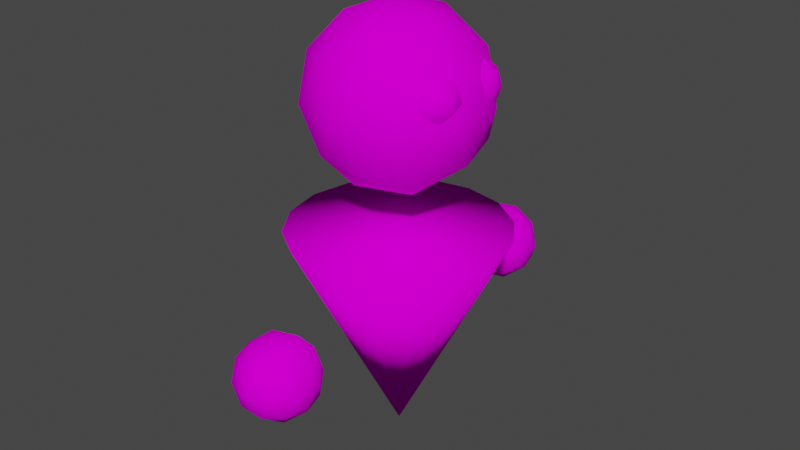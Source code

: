 # Source: Enemy-Forest.blend  (saved by Blender 2.81.16; exported with 4.5.12 LTS)
import bpy
from mathutils import Matrix  # noqa: F401  (used for matrix-valued properties, if any)

bpy.ops.wm.read_factory_settings(use_empty=True)
scene = bpy.context.scene
scene.name = 'Scene'

# ---- collections
col_collection = bpy.data.collections.new('Collection'); scene.collection.children.link(col_collection)

# ---- images (referenced by path relative to the original .blend; pixels are not part of the script)
import os
ASSET_DIR = os.environ.get("B2B_ASSET_DIR", "")  # directory of the original .blend (textures are referenced by path, not embedded)
HERE = os.path.dirname(os.path.abspath(__file__))  # packed textures are extracted next to this script under _unpacked/

def load_image(name, relpath, width, height, colorspace="sRGB"):
    """Load a texture the original file referenced (path relative to the .blend, or extracted next to this script)."""
    p = next((c for c in (os.path.join(HERE, relpath), os.path.join(ASSET_DIR, relpath)) if relpath and os.path.exists(c)), "")
    if p:
        img = bpy.data.images.load(p, check_existing=True)
        img.name = name
    else:  # same state as the original file: an image datablock whose file is absent (Cycles renders it pink)
        img = bpy.data.images.new(name, width, height)
        img.source = "FILE"
        img.filepath = "//" + (relpath or name)
    img.colorspace_settings.name = colorspace
    return img
img_texture_palette_v1_png = load_image('Texture Palette V1.png', 'Texture Palette V1.png', 1024, 1024, 'sRGB')

# ---- materials (node trees are filled in below, after node groups)
mat_material = bpy.data.materials.new('Material')
mat_material.alpha_threshold = 0.0
mat_material.use_transparent_shadow = False
mat_material.line_color = (0.0, 0.0, 0.0, 1.0)

# ---- material node trees
mat_material.use_nodes = True; mat_material.node_tree.nodes.clear()
_N = mat_material.node_tree.nodes; _L = mat_material.node_tree.links
n0 = _N.new('ShaderNodeOutputMaterial'); n0.name = 'Material Output'; n0.location = (300, 300)
n1 = _N.new('ShaderNodeBsdfPrincipled'); n1.name = 'Principled BSDF'; n1.location = (10, 300)
n1.distribution = 'GGX'
n1.subsurface_method = 'BURLEY'
n1.inputs[2].default_value = 1.0
n1.inputs[3].default_value = 1.45
n1.inputs[13].default_value = 0.0
n1.inputs[27].default_value = (0.0, 0.0, 0.0, 1.0)
n1.inputs[28].default_value = 1.0
n2 = _N.new('ShaderNodeTexImage'); n2.name = 'Image Texture'; n2.location = (-280, 255)
n2.image = img_texture_palette_v1_png
_L.new(n1.outputs[0], n0.inputs[0])
_L.new(n2.outputs[0], n1.inputs[0])
n0.is_active_output = True

# ---- world
world_world = bpy.data.worlds.new('World'); scene.world = world_world
world_world.use_nodes = True; world_world.node_tree.nodes.clear()
_N = world_world.node_tree.nodes; _L = world_world.node_tree.links
n0 = _N.new('ShaderNodeOutputWorld'); n0.name = 'World Output'; n0.location = (300, 300)
n1 = _N.new('ShaderNodeBackground'); n1.name = 'Background'; n1.location = (10, 300)
n1.inputs[0].default_value = (0.05088, 0.05088, 0.05088, 1.0)
_L.new(n1.outputs[0], n0.inputs[0])
n0.is_active_output = True
world_world.color = (0.05088, 0.05088, 0.05088)
world_world.use_sun_shadow = False
world_world.sun_shadow_jitter_overblur = 0.0

# ---- meshes
me_icosphere_003 = bpy.data.meshes.new('Icosphere.003')
me_icosphere_003.from_pydata([(0.0, 1.524, -0.1133), (0.267, 1.33, 0.09068), (-0.102, 1.211, 0.09068), (-0.33, 1.524, 0.09068), (-0.102, 1.838, 0.09068), (0.267, 1.718, 0.09068), (0.102, 1.211, 0.4207), (-0.267, 1.33, 0.4207), (-0.267, 1.718, 0.4207), (0.102, 1.838, 0.4207), (0.33, 1.524, 0.4207), (0.0, 1.524, 0.6246), (-0.05993, 1.34, -0.05816), (0.1569, 1.41, -0.05816), (0.09698, 1.226, 0.06171), (0.3138, 1.524, 0.06171), (0.1569, 1.638, -0.05816), (-0.194, 1.524, -0.05815), (-0.2539, 1.34, 0.06171), (-0.05993, 1.709, -0.05816), (-0.2539, 1.709, 0.06171), (0.09698, 1.823, 0.06171), (0.3509, 1.41, 0.2557), (0.3509, 1.638, 0.2557), (0.0, 1.155, 0.2557), (0.2168, 1.226, 0.2557), (-0.3509, 1.41, 0.2557), (-0.2168, 1.226, 0.2557), (-0.2168, 1.823, 0.2557), (-0.3509, 1.638, 0.2557), (0.2168, 1.823, 0.2557), (0.0, 1.893, 0.2557), (0.2539, 1.34, 0.4496), (-0.09698, 1.226, 0.4496), (-0.3138, 1.524, 0.4496), (-0.09698, 1.823, 0.4496), (0.2539, 1.709, 0.4496), (0.05993, 1.34, 0.5695), (0.194, 1.524, 0.5695), (-0.1569, 1.41, 0.5695), (-0.1569, 1.638, 0.5695), (0.05993, 1.709, 0.5695), (0.0, -2.384e-07, 1.0), (0.0, -1.0, 1.0), (0.3827, -0.9239, 1.0), (0.7071, -0.7071, 1.0), (0.9239, -0.3827, 1.0), (1.0, -2.384e-07, 1.0), (0.9239, 0.3827, 1.0), (0.7071, 0.7071, 1.0), (0.3827, 0.9239, 1.0), (1.51e-07, 1.0, 1.0), (-0.3827, 0.9239, 1.0), (-0.7071, 0.7071, 1.0), (-0.9239, 0.3827, 1.0), (-1.0, -2.384e-07, 1.0), (-0.9239, -0.3827, 1.0), (-0.7071, -0.7071, 1.0), (-0.3827, -0.9239, 1.0), (0.0, 4.768e-07, -1.0), (0.0, 1.192e-07, 1.374), (0.5945, -0.4319, 1.828), (-0.2271, -0.6988, 1.828), (-0.7348, 1.192e-07, 1.828), (-0.2271, 0.6988, 1.828), (0.5945, 0.4319, 1.828), (0.2271, -0.6988, 2.563), (-0.5945, -0.4319, 2.563), (-0.5945, 0.4319, 2.563), (0.2271, 0.6988, 2.563), (0.7348, 1.192e-07, 2.563), (0.0, 1.192e-07, 3.017), (-0.1335, -0.4108, 1.496), (0.3494, -0.2539, 1.496), (0.216, -0.6646, 1.763), (0.6988, 1.192e-07, 1.763), (0.3494, 0.2539, 1.496), (-0.4319, 1.192e-07, 1.496), (-0.5654, -0.4108, 1.763), (-0.1335, 0.4108, 1.496), (-0.5654, 0.4108, 1.763), (0.216, 0.6646, 1.763), (0.7813, -0.2539, 2.195), (0.7813, 0.2539, 2.195), (0.0, -0.8215, 2.195), (0.4829, -0.6646, 2.195), (-0.7813, -0.2539, 2.195), (-0.4829, -0.6646, 2.195), (-0.4829, 0.6646, 2.195), (-0.7813, 0.2539, 2.195), (0.4829, 0.6646, 2.195), (0.0, 0.8215, 2.195), (0.5654, -0.4108, 2.627), (-0.216, -0.6646, 2.627), (-0.6988, 1.192e-07, 2.627), (-0.216, 0.6646, 2.627), (0.5654, 0.4108, 2.627), (0.1335, -0.4108, 2.894), (0.4319, 1.192e-07, 2.894), (-0.3494, -0.2539, 2.894), (-0.3494, 0.2539, 2.894), (0.1335, 0.4108, 2.894), (0.0, -1.498, -0.1133), (0.267, -1.692, 0.09068), (-0.102, -1.812, 0.09068), (-0.33, -1.498, 0.09068), (-0.102, -1.184, 0.09068), (0.267, -1.304, 0.09068), (0.102, -1.812, 0.4207), (-0.267, -1.692, 0.4207), (-0.267, -1.304, 0.4207), (0.102, -1.184, 0.4207), (0.33, -1.498, 0.4207), (0.0, -1.498, 0.6246), (-0.05993, -1.683, -0.05816), (0.1569, -1.612, -0.05816), (0.09698, -1.797, 0.06171), (0.3138, -1.498, 0.06171), (0.1569, -1.384, -0.05816), (-0.194, -1.498, -0.05815), (-0.2539, -1.683, 0.06171), (-0.05993, -1.314, -0.05816), (-0.2539, -1.314, 0.06171), (0.09698, -1.2, 0.06171), (0.3509, -1.612, 0.2557), (0.3509, -1.384, 0.2557), (0.0, -1.867, 0.2557), (0.2168, -1.797, 0.2557), (-0.3509, -1.612, 0.2557), (-0.2168, -1.797, 0.2557), (-0.2168, -1.2, 0.2557), (-0.3509, -1.384, 0.2557), (0.2168, -1.2, 0.2557), (0.0, -1.129, 0.2557), (0.2539, -1.683, 0.4496), (-0.09698, -1.797, 0.4496), (-0.3138, -1.498, 0.4496), (-0.09698, -1.2, 0.4496), (0.2539, -1.314, 0.4496), (0.05993, -1.683, 0.5695), (0.194, -1.498, 0.5695), (-0.1569, -1.612, 0.5695), (-0.1569, -1.384, 0.5695), (0.05993, -1.314, 0.5695), (0.5231, -0.2468, 2.106), (0.7019, -0.3767, 2.243), (0.6097, 0.1039, 2.564), (0.6997, 0.3682, 2.483), (0.7381, 0.124, 2.483), (0.7019, -0.1168, 2.243), (0.5914, -0.4571, 2.464), (0.6634, 0.4398, 2.353), (0.7254, 0.04473, 2.353), (0.5914, -0.03652, 2.464), (0.7441, -0.2468, 2.464), (0.5231, -0.2468, 2.601), (0.5892, -0.02445, 2.353), (0.6282, -0.3232, 2.143), (0.588, -0.4468, 2.223), (0.7333, -0.2468, 2.223), (0.6282, -0.1704, 2.143), (0.7713, 0.3317, 2.353), (0.795, 0.1808, 2.353), (0.584, 0.4274, 2.223), (0.6429, 0.3115, 2.143), (0.588, -0.04682, 2.223), (0.7581, -0.3232, 2.353), (0.7581, -0.1704, 2.353), (0.5231, -0.494, 2.353), (0.6684, -0.4468, 2.353), (0.7586, 0.2524, 2.223), (0.6461, 0.03227, 2.223), (0.6666, 0.1606, 2.143), (0.5509, 0.2197, 2.601), (0.6684, -0.04681, 2.353), (0.7693, 0.254, 2.464), (0.6932, -0.3704, 2.483), (0.5857, 0.4381, 2.464), (0.651, 0.02262, 2.464), (0.7074, 0.3759, 2.243), (0.6932, -0.1232, 2.483), (0.5632, -0.3704, 2.564), (0.653, -0.2468, 2.564), (0.7477, 0.1191, 2.243), (0.5509, 0.2197, 2.106), (0.5632, -0.1232, 2.564), (0.6792, 0.2399, 2.564), (0.5714, 0.3481, 2.564)], [], [(0, 13, 12), (1, 13, 15), (0, 12, 17), (0, 17, 19), (0, 19, 16), (1, 15, 22), (2, 14, 24), (3, 18, 26), (4, 20, 28), (5, 21, 30), (1, 22, 25), (2, 24, 27), (3, 26, 29), (4, 28, 31), (5, 30, 23), (6, 32, 37), (7, 33, 39), (8, 34, 40), (9, 35, 41), (10, 36, 38), (38, 41, 11), (38, 36, 41), (36, 9, 41), (41, 40, 11), (41, 35, 40), (35, 8, 40), (40, 39, 11), (40, 34, 39), (34, 7, 39), (39, 37, 11), (39, 33, 37), (33, 6, 37), (37, 38, 11), (37, 32, 38), (32, 10, 38), (23, 36, 10), (23, 30, 36), (30, 9, 36), (31, 35, 9), (31, 28, 35), (28, 8, 35), (29, 34, 8), (29, 26, 34), (26, 7, 34), (27, 33, 7), (27, 24, 33), (24, 6, 33), (25, 32, 6), (25, 22, 32), (22, 10, 32), (30, 31, 9), (30, 21, 31), (21, 4, 31), (28, 29, 8), (28, 20, 29), (20, 3, 29), (26, 27, 7), (26, 18, 27), (18, 2, 27), (24, 25, 6), (24, 14, 25), (14, 1, 25), (22, 23, 10), (22, 15, 23), (15, 5, 23), (16, 21, 5), (16, 19, 21), (19, 4, 21), (19, 20, 4), (19, 17, 20), (17, 3, 20), (17, 18, 3), (17, 12, 18), (12, 2, 18), (15, 16, 5), (15, 13, 16), (13, 0, 16), (12, 14, 2), (12, 13, 14), (13, 1, 14), (42, 43, 44), (43, 59, 44), (42, 44, 45), (44, 59, 45), (42, 45, 46), (45, 59, 46), (42, 46, 47), (46, 59, 47), (42, 47, 48), (47, 59, 48), (42, 48, 49), (48, 59, 49), (42, 49, 50), (49, 59, 50), (42, 50, 51), (50, 59, 51), (42, 51, 52), (51, 59, 52), (42, 52, 53), (52, 59, 53), (42, 53, 54), (53, 59, 54), (42, 54, 55), (54, 59, 55), (42, 55, 56), (55, 59, 56), (42, 56, 57), (56, 59, 57), (42, 57, 58), (57, 59, 58), (42, 58, 43), (58, 59, 43), (60, 73, 72), (61, 73, 75), (60, 72, 77), (60, 77, 79), (60, 79, 76), (61, 75, 82), (62, 74, 84), (63, 78, 86), (64, 80, 88), (65, 81, 90), (61, 82, 85), (62, 84, 87), (63, 86, 89), (64, 88, 91), (65, 90, 83), (66, 92, 97), (67, 93, 99), (68, 94, 100), (69, 95, 101), (70, 96, 98), (98, 101, 71), (98, 96, 101), (96, 69, 101), (101, 100, 71), (101, 95, 100), (95, 68, 100), (100, 99, 71), (100, 94, 99), (94, 67, 99), (99, 97, 71), (99, 93, 97), (93, 66, 97), (97, 98, 71), (97, 92, 98), (92, 70, 98), (83, 96, 70), (83, 90, 96), (90, 69, 96), (91, 95, 69), (91, 88, 95), (88, 68, 95), (89, 94, 68), (89, 86, 94), (86, 67, 94), (87, 93, 67), (87, 84, 93), (84, 66, 93), (85, 92, 66), (85, 82, 92), (82, 70, 92), (90, 91, 69), (90, 81, 91), (81, 64, 91), (88, 89, 68), (88, 80, 89), (80, 63, 89), (86, 87, 67), (86, 78, 87), (78, 62, 87), (84, 85, 66), (84, 74, 85), (74, 61, 85), (82, 83, 70), (82, 75, 83), (75, 65, 83), (76, 81, 65), (76, 79, 81), (79, 64, 81), (79, 80, 64), (79, 77, 80), (77, 63, 80), (77, 78, 63), (77, 72, 78), (72, 62, 78), (75, 76, 65), (75, 73, 76), (73, 60, 76), (72, 74, 62), (72, 73, 74), (73, 61, 74), (102, 115, 114), (103, 115, 117), (102, 114, 119), (102, 119, 121), (102, 121, 118), (103, 117, 124), (104, 116, 126), (105, 120, 128), (106, 122, 130), (107, 123, 132), (103, 124, 127), (104, 126, 129), (105, 128, 131), (106, 130, 133), (107, 132, 125), (108, 134, 139), (109, 135, 141), (110, 136, 142), (111, 137, 143), (112, 138, 140), (140, 143, 113), (140, 138, 143), (138, 111, 143), (143, 142, 113), (143, 137, 142), (137, 110, 142), (142, 141, 113), (142, 136, 141), (136, 109, 141), (141, 139, 113), (141, 135, 139), (135, 108, 139), (139, 140, 113), (139, 134, 140), (134, 112, 140), (125, 138, 112), (125, 132, 138), (132, 111, 138), (133, 137, 111), (133, 130, 137), (130, 110, 137), (131, 136, 110), (131, 128, 136), (128, 109, 136), (129, 135, 109), (129, 126, 135), (126, 108, 135), (127, 134, 108), (127, 124, 134), (124, 112, 134), (132, 133, 111), (132, 123, 133), (123, 106, 133), (130, 131, 110), (130, 122, 131), (122, 105, 131), (128, 129, 109), (128, 120, 129), (120, 104, 129), (126, 127, 108), (126, 116, 127), (116, 103, 127), (124, 125, 112), (124, 117, 125), (117, 107, 125), (118, 123, 107), (118, 121, 123), (121, 106, 123), (121, 122, 106), (121, 119, 122), (119, 105, 122), (119, 120, 105), (119, 114, 120), (114, 104, 120), (117, 118, 107), (117, 115, 118), (115, 102, 118), (114, 116, 104), (114, 115, 116), (115, 103, 116), (162, 170, 161), (145, 157, 159), (170, 179, 161), (156, 171, 152), (152, 162, 148), (145, 159, 166), (149, 165, 174), (145, 166, 169), (149, 174, 167), (150, 176, 181), (170, 172, 164), (179, 151, 161), (154, 180, 182), (182, 185, 155), (182, 180, 185), (180, 153, 185), (183, 172, 170), (183, 162, 152), (170, 164, 179), (183, 170, 162), (178, 148, 146), (179, 163, 151), (175, 147, 186), (186, 187, 173), (181, 182, 155), (181, 176, 182), (176, 154, 182), (167, 180, 154), (167, 174, 180), (174, 153, 180), (146, 186, 173), (148, 175, 186), (164, 163, 179), (172, 184, 164), (161, 151, 147), (161, 147, 175), (186, 147, 187), (169, 176, 150), (169, 166, 176), (166, 154, 176), (146, 148, 186), (147, 177, 187), (172, 183, 171), (151, 177, 147), (162, 175, 148), (168, 169, 150), (168, 158, 169), (158, 145, 169), (166, 167, 154), (166, 159, 167), (159, 149, 167), (160, 165, 149), (152, 148, 178), (156, 152, 178), (162, 161, 175), (159, 160, 149), (159, 157, 160), (157, 144, 160), (171, 183, 152), (157, 145, 158)])
me_icosphere_003.polygons.foreach_set('use_smooth', [True] * 332)
_uv = me_icosphere_003.uv_layers.new(name='UVMap')
_uv.uv.foreach_set('vector', [0.02385, 0.9541, 0.02649, 0.9496, 0.02121, 0.9496, 0.02913, 0.945, 0.03177, 0.9496, 0.03441, 0.945, 0.0661, 0.9541, 0.06874, 0.9496, 0.06346, 0.9496, 0.05554, 0.9541, 0.05818, 0.9496, 0.0529, 0.9496, 0.04497, 0.9541, 0.04761, 0.9496, 0.04233, 0.9496, 0.02913, 0.945, 0.03441, 0.945, 0.03177, 0.9404, 0.01857, 0.945, 0.02385, 0.945, 0.02121, 0.9404, 0.06082, 0.945, 0.0661, 0.945, 0.06346, 0.9404, 0.05026, 0.945, 0.05554, 0.945, 0.0529, 0.9404, 0.03969, 0.945, 0.04497, 0.945, 0.04233, 0.9404, 0.02913, 0.945, 0.03177, 0.9404, 0.02649, 0.9404, 0.01857, 0.945, 0.02121, 0.9404, 0.01592, 0.9404, 0.06082, 0.945, 0.06346, 0.9404, 0.05818, 0.9404, 0.05026, 0.945, 0.0529, 0.9404, 0.04761, 0.9404, 0.03969, 0.945, 0.04233, 0.9404, 0.03705, 0.9404, 0.02385, 0.9358, 0.02913, 0.9358, 0.02649, 0.9313, 0.01328, 0.9358, 0.01856, 0.9358, 0.01592, 0.9313, 0.05554, 0.9358, 0.06082, 0.9358, 0.05818, 0.9313, 0.04497, 0.9358, 0.05026, 0.9358, 0.04761, 0.9313, 0.03441, 0.9358, 0.03969, 0.9358, 0.03705, 0.9313, 0.03705, 0.9313, 0.04233, 0.9313, 0.03969, 0.9267, 0.03705, 0.9313, 0.03969, 0.9358, 0.04233, 0.9313, 0.03969, 0.9358, 0.04497, 0.9358, 0.04233, 0.9313, 0.04761, 0.9313, 0.0529, 0.9313, 0.05026, 0.9267, 0.04761, 0.9313, 0.05026, 0.9358, 0.0529, 0.9313, 0.05026, 0.9358, 0.05554, 0.9358, 0.0529, 0.9313, 0.05818, 0.9313, 0.06346, 0.9313, 0.06082, 0.9267, 0.05818, 0.9313, 0.06082, 0.9358, 0.06346, 0.9313, 0.06082, 0.9358, 0.0661, 0.9358, 0.06346, 0.9313, 0.01592, 0.9313, 0.02121, 0.9313, 0.01857, 0.9267, 0.01592, 0.9313, 0.01856, 0.9358, 0.02121, 0.9313, 0.01856, 0.9358, 0.02385, 0.9358, 0.02121, 0.9313, 0.02649, 0.9313, 0.03177, 0.9313, 0.02913, 0.9267, 0.02649, 0.9313, 0.02913, 0.9358, 0.03177, 0.9313, 0.02913, 0.9358, 0.03441, 0.9358, 0.03177, 0.9313, 0.03705, 0.9404, 0.03969, 0.9358, 0.03441, 0.9358, 0.03705, 0.9404, 0.04233, 0.9404, 0.03969, 0.9358, 0.04233, 0.9404, 0.04497, 0.9358, 0.03969, 0.9358, 0.04761, 0.9404, 0.05026, 0.9358, 0.04497, 0.9358, 0.04761, 0.9404, 0.0529, 0.9404, 0.05026, 0.9358, 0.0529, 0.9404, 0.05554, 0.9358, 0.05026, 0.9358, 0.05818, 0.9404, 0.06082, 0.9358, 0.05554, 0.9358, 0.05818, 0.9404, 0.06346, 0.9404, 0.06082, 0.9358, 0.06346, 0.9404, 0.0661, 0.9358, 0.06082, 0.9358, 0.01592, 0.9404, 0.01856, 0.9358, 0.01328, 0.9358, 0.01592, 0.9404, 0.02121, 0.9404, 0.01856, 0.9358, 0.02121, 0.9404, 0.02385, 0.9358, 0.01856, 0.9358, 0.02649, 0.9404, 0.02913, 0.9358, 0.02385, 0.9358, 0.02649, 0.9404, 0.03177, 0.9404, 0.02913, 0.9358, 0.03177, 0.9404, 0.03441, 0.9358, 0.02913, 0.9358, 0.04233, 0.9404, 0.04761, 0.9404, 0.04497, 0.9358, 0.04233, 0.9404, 0.04497, 0.945, 0.04761, 0.9404, 0.04497, 0.945, 0.05026, 0.945, 0.04761, 0.9404, 0.0529, 0.9404, 0.05818, 0.9404, 0.05554, 0.9358, 0.0529, 0.9404, 0.05554, 0.945, 0.05818, 0.9404, 0.05554, 0.945, 0.06082, 0.945, 0.05818, 0.9404, 0.06346, 0.9404, 0.06874, 0.9404, 0.0661, 0.9358, 0.06346, 0.9404, 0.0661, 0.945, 0.06874, 0.9404, 0.0661, 0.945, 0.07138, 0.945, 0.06874, 0.9404, 0.02121, 0.9404, 0.02649, 0.9404, 0.02385, 0.9358, 0.02121, 0.9404, 0.02385, 0.945, 0.02649, 0.9404, 0.02385, 0.945, 0.02913, 0.945, 0.02649, 0.9404, 0.03177, 0.9404, 0.03705, 0.9404, 0.03441, 0.9358, 0.03177, 0.9404, 0.03441, 0.945, 0.03705, 0.9404, 0.03441, 0.945, 0.03969, 0.945, 0.03705, 0.9404, 0.04233, 0.9496, 0.04497, 0.945, 0.03969, 0.945, 0.04233, 0.9496, 0.04761, 0.9496, 0.04497, 0.945, 0.04761, 0.9496, 0.05026, 0.945, 0.04497, 0.945, 0.0529, 0.9496, 0.05554, 0.945, 0.05026, 0.945, 0.0529, 0.9496, 0.05818, 0.9496, 0.05554, 0.945, 0.05818, 0.9496, 0.06082, 0.945, 0.05554, 0.945, 0.06346, 0.9496, 0.0661, 0.945, 0.06082, 0.945, 0.06346, 0.9496, 0.06874, 0.9496, 0.0661, 0.945, 0.06874, 0.9496, 0.07138, 0.945, 0.0661, 0.945, 0.03441, 0.945, 0.03705, 0.9496, 0.03969, 0.945, 0.03441, 0.945, 0.03177, 0.9496, 0.03705, 0.9496, 0.03177, 0.9496, 0.03441, 0.9541, 0.03705, 0.9496, 0.02121, 0.9496, 0.02385, 0.945, 0.01857, 0.945, 0.02121, 0.9496, 0.02649, 0.9496, 0.02385, 0.945, 0.02649, 0.9496, 0.02913, 0.945, 0.02385, 0.945, 0.3169, 0.9494, 0.3169, 0.9631, 0.3221, 0.962, 0.2885, 0.9631, 0.2885, 0.9494, 0.2937, 0.962, 0.3169, 0.9494, 0.3221, 0.962, 0.3266, 0.9591, 0.2937, 0.962, 0.2885, 0.9494, 0.2982, 0.9591, 0.3169, 0.9494, 0.3266, 0.9591, 0.3295, 0.9546, 0.2982, 0.9591, 0.2885, 0.9494, 0.3011, 0.9546, 0.3169, 0.9494, 0.3295, 0.9546, 0.3305, 0.9494, 0.3011, 0.9546, 0.2885, 0.9494, 0.3021, 0.9494, 0.3169, 0.9494, 0.3305, 0.9494, 0.3295, 0.9442, 0.3021, 0.9494, 0.2885, 0.9494, 0.3011, 0.9442, 0.3169, 0.9494, 0.3295, 0.9442, 0.3266, 0.9398, 0.3011, 0.9442, 0.2885, 0.9494, 0.2982, 0.9398, 0.3169, 0.9494, 0.3266, 0.9398, 0.3221, 0.9368, 0.2982, 0.9398, 0.2885, 0.9494, 0.2937, 0.9368, 0.3169, 0.9494, 0.3221, 0.9368, 0.3169, 0.9358, 0.2937, 0.9368, 0.2885, 0.9494, 0.2885, 0.9358, 0.3169, 0.9494, 0.3169, 0.9358, 0.3117, 0.9368, 0.2885, 0.9358, 0.2885, 0.9494, 0.2833, 0.9368, 0.3169, 0.9494, 0.3117, 0.9368, 0.3073, 0.9398, 0.2833, 0.9368, 0.2885, 0.9494, 0.2789, 0.9398, 0.3169, 0.9494, 0.3073, 0.9398, 0.3043, 0.9442, 0.2789, 0.9398, 0.2885, 0.9494, 0.2759, 0.9442, 0.3169, 0.9494, 0.3043, 0.9442, 0.3033, 0.9494, 0.2759, 0.9442, 0.2885, 0.9494, 0.2749, 0.9494, 0.3169, 0.9494, 0.3033, 0.9494, 0.3043, 0.9546, 0.2749, 0.9494, 0.2885, 0.9494, 0.2759, 0.9546, 0.3169, 0.9494, 0.3043, 0.9546, 0.3073, 0.9591, 0.2759, 0.9546, 0.2885, 0.9494, 0.2789, 0.9591, 0.3169, 0.9494, 0.3073, 0.9591, 0.3117, 0.962, 0.2789, 0.9591, 0.2885, 0.9494, 0.2833, 0.962, 0.3169, 0.9494, 0.3117, 0.962, 0.3169, 0.9631, 0.2833, 0.962, 0.2885, 0.9494, 0.2885, 0.9631, 0.06984, 0.9361, 0.06622, 0.9424, 0.07346, 0.9424, 0.0626, 0.9487, 0.05899, 0.9424, 0.05537, 0.9487, 0.01195, 0.9361, 0.008335, 0.9424, 0.01557, 0.9424, 0.02642, 0.9361, 0.02281, 0.9424, 0.03004, 0.9424, 0.0409, 0.9361, 0.03728, 0.9424, 0.04451, 0.9424, 0.0626, 0.9487, 0.05537, 0.9487, 0.05899, 0.9549, 0.07707, 0.9487, 0.06984, 0.9487, 0.07346, 0.9549, 0.01919, 0.9487, 0.01195, 0.9487, 0.01557, 0.9549, 0.03366, 0.9487, 0.02642, 0.9487, 0.03004, 0.9549, 0.04813, 0.9487, 0.0409, 0.9487, 0.04451, 0.9549, 0.0626, 0.9487, 0.05899, 0.9549, 0.06622, 0.9549, 0.07707, 0.9487, 0.07346, 0.9549, 0.08069, 0.9549, 0.01919, 0.9487, 0.01557, 0.9549, 0.02281, 0.9549, 0.03366, 0.9487, 0.03004, 0.9549, 0.03728, 0.9549, 0.04813, 0.9487, 0.04451, 0.9549, 0.05175, 0.9549, 0.06984, 0.9612, 0.0626, 0.9612, 0.06622, 0.9675, 0.08431, 0.9612, 0.07707, 0.9612, 0.08069, 0.9675, 0.02642, 0.9612, 0.01919, 0.9612, 0.02281, 0.9675, 0.0409, 0.9612, 0.03366, 0.9612, 0.03728, 0.9675, 0.05537, 0.9612, 0.04813, 0.9612, 0.05175, 0.9675, 0.05175, 0.9675, 0.04451, 0.9675, 0.04813, 0.9737, 0.05175, 0.9675, 0.04813, 0.9612, 0.04451, 0.9675, 0.04813, 0.9612, 0.0409, 0.9612, 0.04451, 0.9675, 0.03728, 0.9675, 0.03004, 0.9675, 0.03366, 0.9737, 0.03728, 0.9675, 0.03366, 0.9612, 0.03004, 0.9675, 0.03366, 0.9612, 0.02642, 0.9612, 0.03004, 0.9675, 0.02281, 0.9675, 0.01557, 0.9675, 0.01919, 0.9737, 0.02281, 0.9675, 0.01919, 0.9612, 0.01557, 0.9675, 0.01919, 0.9612, 0.01195, 0.9612, 0.01557, 0.9675, 0.08069, 0.9675, 0.07346, 0.9675, 0.07707, 0.9737, 0.08069, 0.9675, 0.07707, 0.9612, 0.07346, 0.9675, 0.07707, 0.9612, 0.06984, 0.9612, 0.07346, 0.9675, 0.06622, 0.9675, 0.05899, 0.9675, 0.0626, 0.9737, 0.06622, 0.9675, 0.0626, 0.9612, 0.05899, 0.9675, 0.0626, 0.9612, 0.05537, 0.9612, 0.05899, 0.9675, 0.05175, 0.9549, 0.04813, 0.9612, 0.05537, 0.9612, 0.05175, 0.9549, 0.04451, 0.9549, 0.04813, 0.9612, 0.04451, 0.9549, 0.0409, 0.9612, 0.04813, 0.9612, 0.03728, 0.9549, 0.03366, 0.9612, 0.0409, 0.9612, 0.03728, 0.9549, 0.03004, 0.9549, 0.03366, 0.9612, 0.03004, 0.9549, 0.02642, 0.9612, 0.03366, 0.9612, 0.02281, 0.9549, 0.01919, 0.9612, 0.02642, 0.9612, 0.02281, 0.9549, 0.01557, 0.9549, 0.01919, 0.9612, 0.01557, 0.9549, 0.01195, 0.9612, 0.01919, 0.9612, 0.08069, 0.9549, 0.07707, 0.9612, 0.08431, 0.9612, 0.08069, 0.9549, 0.07346, 0.9549, 0.07707, 0.9612, 0.07346, 0.9549, 0.06984, 0.9612, 0.07707, 0.9612, 0.06622, 0.9549, 0.0626, 0.9612, 0.06984, 0.9612, 0.06622, 0.9549, 0.05899, 0.9549, 0.0626, 0.9612, 0.05899, 0.9549, 0.05537, 0.9612, 0.0626, 0.9612, 0.04451, 0.9549, 0.03728, 0.9549, 0.0409, 0.9612, 0.04451, 0.9549, 0.0409, 0.9487, 0.03728, 0.9549, 0.0409, 0.9487, 0.03366, 0.9487, 0.03728, 0.9549, 0.03004, 0.9549, 0.02281, 0.9549, 0.02642, 0.9612, 0.03004, 0.9549, 0.02642, 0.9487, 0.02281, 0.9549, 0.02642, 0.9487, 0.01919, 0.9487, 0.02281, 0.9549, 0.01557, 0.9549, 0.008335, 0.9549, 0.01195, 0.9612, 0.01557, 0.9549, 0.01195, 0.9487, 0.008335, 0.9549, 0.01195, 0.9487, 0.004718, 0.9487, 0.008335, 0.9549, 0.07346, 0.9549, 0.06622, 0.9549, 0.06984, 0.9612, 0.07346, 0.9549, 0.06984, 0.9487, 0.06622, 0.9549, 0.06984, 0.9487, 0.0626, 0.9487, 0.06622, 0.9549, 0.05899, 0.9549, 0.05175, 0.9549, 0.05537, 0.9612, 0.05899, 0.9549, 0.05537, 0.9487, 0.05175, 0.9549, 0.05537, 0.9487, 0.04813, 0.9487, 0.05175, 0.9549, 0.04451, 0.9424, 0.0409, 0.9487, 0.04813, 0.9487, 0.04451, 0.9424, 0.03728, 0.9424, 0.0409, 0.9487, 0.03728, 0.9424, 0.03366, 0.9487, 0.0409, 0.9487, 0.03004, 0.9424, 0.02642, 0.9487, 0.03366, 0.9487, 0.03004, 0.9424, 0.02281, 0.9424, 0.02642, 0.9487, 0.02281, 0.9424, 0.01919, 0.9487, 0.02642, 0.9487, 0.01557, 0.9424, 0.01195, 0.9487, 0.01919, 0.9487, 0.01557, 0.9424, 0.008335, 0.9424, 0.01195, 0.9487, 0.008335, 0.9424, 0.004718, 0.9487, 0.01195, 0.9487, 0.05537, 0.9487, 0.05175, 0.9424, 0.04813, 0.9487, 0.05537, 0.9487, 0.05899, 0.9424, 0.05175, 0.9424, 0.05899, 0.9424, 0.05537, 0.9361, 0.05175, 0.9424, 0.07346, 0.9424, 0.06984, 0.9487, 0.07707, 0.9487, 0.07346, 0.9424, 0.06622, 0.9424, 0.06984, 0.9487, 0.06622, 0.9424, 0.0626, 0.9487, 0.06984, 0.9487, 0.0708, 0.9214, 0.06773, 0.9267, 0.07387, 0.9267, 0.06466, 0.932, 0.06159, 0.9267, 0.05852, 0.932, 0.02169, 0.9214, 0.01863, 0.9267, 0.02476, 0.9267, 0.03397, 0.9214, 0.0309, 0.9267, 0.03704, 0.9267, 0.04625, 0.9214, 0.04318, 0.9267, 0.04932, 0.9267, 0.06466, 0.932, 0.05852, 0.932, 0.06159, 0.9374, 0.07694, 0.932, 0.0708, 0.932, 0.07387, 0.9374, 0.02783, 0.932, 0.02169, 0.932, 0.02476, 0.9374, 0.04011, 0.932, 0.03397, 0.932, 0.03704, 0.9374, 0.05239, 0.932, 0.04625, 0.932, 0.04932, 0.9374, 0.06466, 0.932, 0.06159, 0.9374, 0.06773, 0.9374, 0.07694, 0.932, 0.07387, 0.9374, 0.08001, 0.9374, 0.02783, 0.932, 0.02476, 0.9374, 0.0309, 0.9374, 0.04011, 0.932, 0.03704, 0.9374, 0.04318, 0.9374, 0.05239, 0.932, 0.04932, 0.9374, 0.05545, 0.9374, 0.0708, 0.9427, 0.06466, 0.9427, 0.06773, 0.948, 0.08308, 0.9427, 0.07694, 0.9427, 0.08001, 0.948, 0.03397, 0.9427, 0.02783, 0.9427, 0.0309, 0.948, 0.04625, 0.9427, 0.04011, 0.9427, 0.04318, 0.948, 0.05852, 0.9427, 0.05239, 0.9427, 0.05545, 0.948, 0.05545, 0.948, 0.04932, 0.948, 0.05239, 0.9533, 0.05545, 0.948, 0.05239, 0.9427, 0.04932, 0.948, 0.05239, 0.9427, 0.04625, 0.9427, 0.04932, 0.948, 0.04318, 0.948, 0.03704, 0.948, 0.04011, 0.9533, 0.04318, 0.948, 0.04011, 0.9427, 0.03704, 0.948, 0.04011, 0.9427, 0.03397, 0.9427, 0.03704, 0.948, 0.0309, 0.948, 0.02476, 0.948, 0.02783, 0.9533, 0.0309, 0.948, 0.02783, 0.9427, 0.02476, 0.948, 0.02783, 0.9427, 0.02169, 0.9427, 0.02476, 0.948, 0.08001, 0.948, 0.07387, 0.948, 0.07694, 0.9533, 0.08001, 0.948, 0.07694, 0.9427, 0.07387, 0.948, 0.07694, 0.9427, 0.0708, 0.9427, 0.07387, 0.948, 0.06773, 0.948, 0.06159, 0.948, 0.06466, 0.9533, 0.06773, 0.948, 0.06466, 0.9427, 0.06159, 0.948, 0.06466, 0.9427, 0.05852, 0.9427, 0.06159, 0.948, 0.05545, 0.9374, 0.05239, 0.9427, 0.05852, 0.9427, 0.05545, 0.9374, 0.04932, 0.9374, 0.05239, 0.9427, 0.04932, 0.9374, 0.04625, 0.9427, 0.05239, 0.9427, 0.04318, 0.9374, 0.04011, 0.9427, 0.04625, 0.9427, 0.04318, 0.9374, 0.03704, 0.9374, 0.04011, 0.9427, 0.03704, 0.9374, 0.03397, 0.9427, 0.04011, 0.9427, 0.0309, 0.9374, 0.02783, 0.9427, 0.03397, 0.9427, 0.0309, 0.9374, 0.02476, 0.9374, 0.02783, 0.9427, 0.02476, 0.9374, 0.02169, 0.9427, 0.02783, 0.9427, 0.08001, 0.9374, 0.07694, 0.9427, 0.08308, 0.9427, 0.08001, 0.9374, 0.07387, 0.9374, 0.07694, 0.9427, 0.07387, 0.9374, 0.0708, 0.9427, 0.07694, 0.9427, 0.06773, 0.9374, 0.06466, 0.9427, 0.0708, 0.9427, 0.06773, 0.9374, 0.06159, 0.9374, 0.06466, 0.9427, 0.06159, 0.9374, 0.05852, 0.9427, 0.06466, 0.9427, 0.04932, 0.9374, 0.04318, 0.9374, 0.04625, 0.9427, 0.04932, 0.9374, 0.04625, 0.932, 0.04318, 0.9374, 0.04625, 0.932, 0.04011, 0.932, 0.04318, 0.9374, 0.03704, 0.9374, 0.0309, 0.9374, 0.03397, 0.9427, 0.03704, 0.9374, 0.03397, 0.932, 0.0309, 0.9374, 0.03397, 0.932, 0.02783, 0.932, 0.0309, 0.9374, 0.02476, 0.9374, 0.01863, 0.9374, 0.02169, 0.9427, 0.02476, 0.9374, 0.02169, 0.932, 0.01863, 0.9374, 0.02169, 0.932, 0.01556, 0.932, 0.01863, 0.9374, 0.07387, 0.9374, 0.06773, 0.9374, 0.0708, 0.9427, 0.07387, 0.9374, 0.0708, 0.932, 0.06773, 0.9374, 0.0708, 0.932, 0.06466, 0.932, 0.06773, 0.9374, 0.06159, 0.9374, 0.05545, 0.9374, 0.05852, 0.9427, 0.06159, 0.9374, 0.05852, 0.932, 0.05545, 0.9374, 0.05852, 0.932, 0.05239, 0.932, 0.05545, 0.9374, 0.04932, 0.9267, 0.04625, 0.932, 0.05239, 0.932, 0.04932, 0.9267, 0.04318, 0.9267, 0.04625, 0.932, 0.04318, 0.9267, 0.04011, 0.932, 0.04625, 0.932, 0.03704, 0.9267, 0.03397, 0.932, 0.04011, 0.932, 0.03704, 0.9267, 0.0309, 0.9267, 0.03397, 0.932, 0.0309, 0.9267, 0.02783, 0.932, 0.03397, 0.932, 0.02476, 0.9267, 0.02169, 0.932, 0.02783, 0.932, 0.02476, 0.9267, 0.01863, 0.9267, 0.02169, 0.932, 0.01863, 0.9267, 0.01556, 0.932, 0.02169, 0.932, 0.05852, 0.932, 0.05545, 0.9267, 0.05239, 0.932, 0.05852, 0.932, 0.06159, 0.9267, 0.05545, 0.9267, 0.06159, 0.9267, 0.05852, 0.9214, 0.05545, 0.9267, 0.07387, 0.9267, 0.0708, 0.932, 0.07694, 0.932, 0.07387, 0.9267, 0.06773, 0.9267, 0.0708, 0.932, 0.06773, 0.9267, 0.06466, 0.932, 0.0708, 0.932, 0.2428, 0.7087, 0.2412, 0.7058, 0.2396, 0.7087, 0.1999, 0.7072, 0.1976, 0.7032, 0.1953, 0.7072, 0.2412, 0.7058, 0.2379, 0.7058, 0.2396, 0.7087, 0.2493, 0.7087, 0.2477, 0.7058, 0.246, 0.7087, 0.246, 0.7087, 0.2428, 0.7087, 0.2444, 0.7115, 0.1999, 0.7072, 0.1953, 0.7072, 0.1976, 0.7111, 0.1907, 0.7072, 0.1862, 0.7072, 0.1885, 0.7111, 0.1999, 0.7072, 0.1976, 0.7111, 0.2022, 0.7111, 0.1907, 0.7072, 0.1885, 0.7111, 0.193, 0.7111, 0.2045, 0.7151, 0.1999, 0.7151, 0.2022, 0.719, 0.2412, 0.7058, 0.2428, 0.703, 0.2396, 0.703, 0.2379, 0.7058, 0.2363, 0.7087, 0.2396, 0.7087, 0.1953, 0.7151, 0.1907, 0.7151, 0.193, 0.719, 0.193, 0.719, 0.1885, 0.719, 0.1907, 0.723, 0.193, 0.719, 0.1907, 0.7151, 0.1885, 0.719, 0.1907, 0.7151, 0.1862, 0.7151, 0.1885, 0.719, 0.2444, 0.7058, 0.2428, 0.703, 0.2412, 0.7058, 0.2444, 0.7058, 0.2428, 0.7087, 0.246, 0.7087, 0.2412, 0.7058, 0.2396, 0.703, 0.2379, 0.7058, 0.2444, 0.7058, 0.2412, 0.7058, 0.2428, 0.7087, 0.2477, 0.7115, 0.2444, 0.7115, 0.246, 0.7143, 0.2379, 0.7058, 0.2347, 0.7058, 0.2363, 0.7087, 0.2412, 0.7115, 0.2379, 0.7115, 0.2396, 0.7143, 0.2396, 0.7143, 0.2363, 0.7143, 0.2379, 0.7171, 0.2022, 0.719, 0.1976, 0.719, 0.1999, 0.723, 0.2022, 0.719, 0.1999, 0.7151, 0.1976, 0.719, 0.1999, 0.7151, 0.1953, 0.7151, 0.1976, 0.719, 0.193, 0.7111, 0.1907, 0.7151, 0.1953, 0.7151, 0.193, 0.7111, 0.1885, 0.7111, 0.1907, 0.7151, 0.1885, 0.7111, 0.1862, 0.7151, 0.1907, 0.7151, 0.246, 0.7143, 0.2428, 0.7143, 0.2444, 0.7171, 0.2444, 0.7115, 0.2412, 0.7115, 0.2428, 0.7143, 0.2363, 0.703, 0.2347, 0.7058, 0.2379, 0.7058, 0.2428, 0.703, 0.2412, 0.7002, 0.2396, 0.703, 0.2396, 0.7087, 0.2363, 0.7087, 0.2379, 0.7115, 0.2396, 0.7087, 0.2379, 0.7115, 0.2412, 0.7115, 0.2396, 0.7143, 0.2379, 0.7115, 0.2363, 0.7143, 0.2022, 0.7111, 0.1999, 0.7151, 0.2045, 0.7151, 0.2022, 0.7111, 0.1976, 0.7111, 0.1999, 0.7151, 0.1976, 0.7111, 0.1953, 0.7151, 0.1999, 0.7151, 0.246, 0.7143, 0.2444, 0.7115, 0.2428, 0.7143, 0.2379, 0.7115, 0.2347, 0.7115, 0.2363, 0.7143, 0.246, 0.703, 0.2444, 0.7058, 0.2477, 0.7058, 0.2363, 0.7087, 0.2347, 0.7115, 0.2379, 0.7115, 0.2428, 0.7087, 0.2412, 0.7115, 0.2444, 0.7115, 0.2068, 0.7111, 0.2022, 0.7111, 0.2045, 0.7151, 0.2068, 0.7111, 0.2045, 0.7072, 0.2022, 0.7111, 0.2045, 0.7072, 0.1999, 0.7072, 0.2022, 0.7111, 0.1976, 0.7111, 0.193, 0.7111, 0.1953, 0.7151, 0.1976, 0.7111, 0.1953, 0.7072, 0.193, 0.7111, 0.1953, 0.7072, 0.1907, 0.7072, 0.193, 0.7111, 0.1885, 0.7032, 0.1862, 0.7072, 0.1907, 0.7072, 0.246, 0.7087, 0.2444, 0.7115, 0.2477, 0.7115, 0.2493, 0.7087, 0.246, 0.7087, 0.2477, 0.7115, 0.2428, 0.7087, 0.2396, 0.7087, 0.2412, 0.7115, 0.1953, 0.7072, 0.193, 0.7032, 0.1907, 0.7072, 0.1953, 0.7072, 0.1976, 0.7032, 0.193, 0.7032, 0.1976, 0.7032, 0.1953, 0.6992, 0.193, 0.7032, 0.2477, 0.7058, 0.2444, 0.7058, 0.246, 0.7087, 0.2022, 0.7032, 0.1999, 0.7072, 0.2045, 0.7072])
_ca = me_icosphere_003.color_attributes.new('Col', 'BYTE_COLOR', 'CORNER')
_ca.data.foreach_set('color', [1.0, 1.0, 1.0, 1.0, 1.0, 1.0, 1.0, 1.0, 1.0, 1.0, 1.0, 1.0, 1.0, 1.0, 1.0, 1.0, 1.0, 1.0, 1.0, 1.0, 1.0, 1.0, 1.0, 1.0, 1.0, 1.0, 1.0, 1.0, 1.0, 1.0, 1.0, 1.0, 1.0, 1.0, 1.0, 1.0, 1.0, 1.0, 1.0, 1.0, 1.0, 1.0, 1.0, 1.0, 1.0, 1.0, 1.0, 1.0, 1.0, 1.0, 1.0, 1.0, 1.0, 1.0, 1.0, 1.0, 1.0, 1.0, 1.0, 1.0, 1.0, 1.0, 1.0, 1.0, 1.0, 1.0, 1.0, 1.0, 1.0, 1.0, 1.0, 1.0, 1.0, 1.0, 1.0, 1.0, 1.0, 1.0, 1.0, 1.0, 1.0, 1.0, 1.0, 1.0, 1.0, 1.0, 1.0, 1.0, 1.0, 1.0, 1.0, 1.0, 1.0, 1.0, 1.0, 1.0, 1.0, 1.0, 1.0, 1.0, 1.0, 1.0, 1.0, 1.0, 1.0, 1.0, 1.0, 1.0, 1.0, 1.0, 1.0, 1.0, 1.0, 1.0, 1.0, 1.0, 1.0, 1.0, 1.0, 1.0, 1.0, 1.0, 1.0, 1.0, 1.0, 1.0, 1.0, 1.0, 1.0, 1.0, 1.0, 1.0, 1.0, 1.0, 1.0, 1.0, 1.0, 1.0, 1.0, 1.0, 1.0, 1.0, 1.0, 1.0, 1.0, 1.0, 1.0, 1.0, 1.0, 1.0, 1.0, 1.0, 1.0, 1.0, 1.0, 1.0, 1.0, 1.0, 1.0, 1.0, 1.0, 1.0, 1.0, 1.0, 1.0, 1.0, 1.0, 1.0, 1.0, 1.0, 1.0, 1.0, 1.0, 1.0, 1.0, 1.0, 1.0, 1.0, 1.0, 1.0, 1.0, 1.0, 1.0, 1.0, 1.0, 1.0, 1.0, 1.0, 1.0, 1.0, 1.0, 1.0, 1.0, 1.0, 1.0, 1.0, 1.0, 1.0, 1.0, 1.0, 1.0, 1.0, 1.0, 1.0, 1.0, 1.0, 1.0, 1.0, 1.0, 1.0, 1.0, 1.0, 1.0, 1.0, 1.0, 1.0, 1.0, 1.0, 1.0, 1.0, 1.0, 1.0, 1.0, 1.0, 1.0, 1.0, 1.0, 1.0, 1.0, 1.0, 1.0, 1.0, 1.0, 1.0, 1.0, 1.0, 1.0, 1.0, 1.0, 1.0, 1.0, 1.0, 1.0, 1.0, 1.0, 1.0, 1.0, 1.0, 1.0, 1.0, 1.0, 1.0, 1.0, 1.0, 1.0, 1.0, 1.0, 1.0, 1.0, 1.0, 1.0, 1.0, 1.0, 1.0, 1.0, 1.0, 1.0, 1.0, 1.0, 1.0, 1.0, 1.0, 1.0, 1.0, 1.0, 1.0, 1.0, 1.0, 1.0, 1.0, 1.0, 1.0, 1.0, 1.0, 1.0, 1.0, 1.0, 1.0, 1.0, 1.0, 1.0, 1.0, 1.0, 1.0, 1.0, 1.0, 1.0, 1.0, 1.0, 1.0, 1.0, 1.0, 1.0, 1.0, 1.0, 1.0, 1.0, 1.0, 1.0, 1.0, 1.0, 1.0, 1.0, 1.0, 1.0, 1.0, 1.0, 1.0, 1.0, 1.0, 1.0, 1.0, 1.0, 1.0, 1.0, 1.0, 1.0, 1.0, 1.0, 1.0, 1.0, 1.0, 1.0, 1.0, 1.0, 1.0, 1.0, 1.0, 1.0, 1.0, 1.0, 1.0, 1.0, 1.0, 1.0, 1.0, 1.0, 1.0, 1.0, 1.0, 1.0, 1.0, 1.0, 1.0, 1.0, 1.0, 1.0, 1.0, 1.0, 1.0, 1.0, 1.0, 1.0, 1.0, 1.0, 1.0, 1.0, 1.0, 1.0, 1.0, 1.0, 1.0, 1.0, 1.0, 1.0, 1.0, 1.0, 1.0, 1.0, 1.0, 1.0, 1.0, 1.0, 1.0, 1.0, 1.0, 1.0, 1.0, 1.0, 1.0, 1.0, 1.0, 1.0, 1.0, 1.0, 1.0, 1.0, 1.0, 1.0, 1.0, 1.0, 1.0, 1.0, 1.0, 1.0, 1.0, 1.0, 1.0, 1.0, 1.0, 1.0, 1.0, 1.0, 1.0, 1.0, 1.0, 1.0, 1.0, 1.0, 1.0, 1.0, 1.0, 1.0, 1.0, 1.0, 1.0, 1.0, 1.0, 1.0, 1.0, 1.0, 1.0, 1.0, 1.0, 1.0, 1.0, 1.0, 1.0, 1.0, 1.0, 1.0, 1.0, 1.0, 1.0, 1.0, 1.0, 1.0, 1.0, 1.0, 1.0, 1.0, 1.0, 1.0, 1.0, 1.0, 1.0, 1.0, 1.0, 1.0, 1.0, 1.0, 1.0, 1.0, 1.0, 1.0, 1.0, 1.0, 1.0, 1.0, 1.0, 1.0, 1.0, 1.0, 1.0, 1.0, 1.0, 1.0, 1.0, 1.0, 1.0, 1.0, 1.0, 1.0, 1.0, 1.0, 1.0, 1.0, 1.0, 1.0, 1.0, 1.0, 1.0, 1.0, 1.0, 1.0, 1.0, 1.0, 1.0, 1.0, 1.0, 1.0, 1.0, 1.0, 1.0, 1.0, 1.0, 1.0, 1.0, 1.0, 1.0, 1.0, 1.0, 1.0, 1.0, 1.0, 1.0, 1.0, 1.0, 1.0, 1.0, 1.0, 1.0, 1.0, 1.0, 1.0, 1.0, 1.0, 1.0, 1.0, 1.0, 1.0, 1.0, 1.0, 1.0, 1.0, 1.0, 1.0, 1.0, 1.0, 1.0, 1.0, 1.0, 1.0, 1.0, 1.0, 1.0, 1.0, 1.0, 1.0, 1.0, 1.0, 1.0, 1.0, 1.0, 1.0, 1.0, 1.0, 1.0, 1.0, 1.0, 1.0, 1.0, 1.0, 1.0, 1.0, 1.0, 1.0, 1.0, 1.0, 1.0, 1.0, 1.0, 1.0, 1.0, 1.0, 1.0, 1.0, 1.0, 1.0, 1.0, 1.0, 1.0, 1.0, 1.0, 1.0, 1.0, 1.0, 1.0, 1.0, 1.0, 1.0, 1.0, 1.0, 1.0, 1.0, 1.0, 1.0, 1.0, 1.0, 1.0, 1.0, 1.0, 1.0, 1.0, 1.0, 1.0, 1.0, 1.0, 1.0, 1.0, 1.0, 1.0, 1.0, 1.0, 1.0, 1.0, 1.0, 1.0, 1.0, 1.0, 1.0, 1.0, 1.0, 1.0, 1.0, 1.0, 1.0, 1.0, 1.0, 1.0, 1.0, 1.0, 1.0, 1.0, 1.0, 1.0, 1.0, 1.0, 1.0, 1.0, 1.0, 1.0, 1.0, 1.0, 1.0, 1.0, 1.0, 1.0, 1.0, 1.0, 1.0, 1.0, 1.0, 1.0, 1.0, 1.0, 1.0, 1.0, 1.0, 1.0, 1.0, 1.0, 1.0, 1.0, 1.0, 1.0, 1.0, 1.0, 1.0, 1.0, 1.0, 1.0, 1.0, 1.0, 1.0, 1.0, 1.0, 1.0, 1.0, 1.0, 1.0, 1.0, 1.0, 1.0, 1.0, 1.0, 1.0, 1.0, 1.0, 1.0, 1.0, 1.0, 1.0, 1.0, 1.0, 1.0, 1.0, 1.0, 1.0, 1.0, 1.0, 1.0, 1.0, 1.0, 1.0, 1.0, 1.0, 1.0, 1.0, 1.0, 1.0, 1.0, 1.0, 1.0, 1.0, 1.0, 1.0, 1.0, 1.0, 1.0, 1.0, 1.0, 1.0, 1.0, 1.0, 1.0, 1.0, 1.0, 1.0, 1.0, 1.0, 1.0, 1.0, 1.0, 1.0, 1.0, 1.0, 1.0, 1.0, 1.0, 1.0, 1.0, 1.0, 1.0, 1.0, 1.0, 1.0, 1.0, 1.0, 1.0, 1.0, 1.0, 1.0, 1.0, 1.0, 1.0, 1.0, 1.0, 1.0, 1.0, 1.0, 1.0, 1.0, 1.0, 1.0, 1.0, 1.0, 1.0, 1.0, 1.0, 1.0, 1.0, 1.0, 1.0, 1.0, 1.0, 1.0, 1.0, 1.0, 1.0, 1.0, 1.0, 1.0, 1.0, 1.0, 1.0, 1.0, 1.0, 1.0, 1.0, 1.0, 1.0, 1.0, 1.0, 1.0, 1.0, 1.0, 1.0, 1.0, 1.0, 1.0, 1.0, 1.0, 1.0, 1.0, 1.0, 1.0, 1.0, 1.0, 1.0, 1.0, 1.0, 1.0, 1.0, 1.0, 1.0, 1.0, 1.0, 1.0, 1.0, 1.0, 1.0, 1.0, 1.0, 1.0, 1.0, 1.0, 1.0, 1.0, 1.0, 1.0, 1.0, 1.0, 1.0, 1.0, 1.0, 1.0, 1.0, 1.0, 1.0, 1.0, 1.0, 1.0, 1.0, 1.0, 1.0, 1.0, 1.0, 1.0, 1.0, 1.0, 1.0, 1.0, 1.0, 1.0, 1.0, 1.0, 1.0, 1.0, 1.0, 1.0, 1.0, 1.0, 1.0, 1.0, 1.0, 1.0, 1.0, 1.0, 1.0, 1.0, 1.0, 1.0, 1.0, 1.0, 1.0, 1.0, 1.0, 1.0, 1.0, 1.0, 1.0, 1.0, 1.0, 1.0, 1.0, 1.0, 1.0, 1.0, 1.0, 1.0, 1.0, 1.0, 1.0, 1.0, 1.0, 1.0, 1.0, 1.0, 1.0, 1.0, 1.0, 1.0, 1.0, 1.0, 1.0, 1.0, 1.0, 1.0, 1.0, 1.0, 1.0, 1.0, 1.0, 1.0, 1.0, 1.0, 1.0, 1.0, 1.0, 1.0, 1.0, 1.0, 1.0, 1.0, 1.0, 1.0, 1.0, 1.0, 1.0, 1.0, 1.0, 1.0, 1.0, 1.0, 1.0, 1.0, 1.0, 1.0, 1.0, 1.0, 1.0, 1.0, 1.0, 1.0, 1.0, 1.0, 1.0, 1.0, 1.0, 1.0, 1.0, 1.0, 1.0, 1.0, 1.0, 1.0, 1.0, 1.0, 1.0, 1.0, 1.0, 1.0, 1.0, 1.0, 1.0, 1.0, 1.0, 1.0, 1.0, 1.0, 1.0, 1.0, 1.0, 1.0, 1.0, 1.0, 1.0, 1.0, 1.0, 1.0, 1.0, 1.0, 1.0, 1.0, 1.0, 1.0, 1.0, 1.0, 1.0, 1.0, 1.0, 1.0, 1.0, 1.0, 1.0, 1.0, 1.0, 1.0, 1.0, 1.0, 1.0, 1.0, 1.0, 1.0, 1.0, 1.0, 1.0, 1.0, 1.0, 1.0, 1.0, 1.0, 1.0, 1.0, 1.0, 1.0, 1.0, 1.0, 1.0, 1.0, 1.0, 1.0, 1.0, 1.0, 1.0, 1.0, 1.0, 1.0, 1.0, 1.0, 1.0, 1.0, 1.0, 1.0, 1.0, 1.0, 1.0, 1.0, 1.0, 1.0, 1.0, 1.0, 1.0, 1.0, 1.0, 1.0, 1.0, 1.0, 1.0, 1.0, 1.0, 1.0, 1.0, 1.0, 1.0, 1.0, 1.0, 1.0, 1.0, 1.0, 1.0, 1.0, 1.0, 1.0, 1.0, 1.0, 1.0, 1.0, 1.0, 1.0, 1.0, 1.0, 1.0, 1.0, 1.0, 1.0, 1.0, 1.0, 1.0, 1.0, 1.0, 1.0, 1.0, 1.0, 1.0, 1.0, 1.0, 1.0, 1.0, 1.0, 1.0, 1.0, 1.0, 1.0, 1.0, 1.0, 1.0, 1.0, 1.0, 1.0, 1.0, 1.0, 1.0, 1.0, 1.0, 1.0, 1.0, 1.0, 1.0, 1.0, 1.0, 1.0, 1.0, 1.0, 1.0, 1.0, 1.0, 1.0, 1.0, 1.0, 1.0, 1.0, 1.0, 1.0, 1.0, 1.0, 1.0, 1.0, 1.0, 1.0, 1.0, 1.0, 1.0, 1.0, 1.0, 1.0, 1.0, 1.0, 1.0, 1.0, 1.0, 1.0, 1.0, 1.0, 1.0, 1.0, 1.0, 1.0, 1.0, 1.0, 1.0, 1.0, 1.0, 1.0, 1.0, 1.0, 1.0, 1.0, 1.0, 1.0, 1.0, 1.0, 1.0, 1.0, 1.0, 1.0, 1.0, 1.0, 1.0, 1.0, 1.0, 1.0, 1.0, 1.0, 1.0, 1.0, 1.0, 1.0, 1.0, 1.0, 1.0, 1.0, 1.0, 1.0, 1.0, 1.0, 1.0, 1.0, 1.0, 1.0, 1.0, 1.0, 1.0, 1.0, 1.0, 1.0, 1.0, 1.0, 1.0, 1.0, 1.0, 1.0, 1.0, 1.0, 1.0, 1.0, 1.0, 1.0, 1.0, 1.0, 1.0, 1.0, 1.0, 1.0, 1.0, 1.0, 1.0, 1.0, 1.0, 1.0, 1.0, 1.0, 1.0, 1.0, 1.0, 1.0, 1.0, 1.0, 1.0, 1.0, 1.0, 1.0, 1.0, 1.0, 1.0, 1.0, 1.0, 1.0, 1.0, 1.0, 1.0, 1.0, 1.0, 1.0, 1.0, 1.0, 1.0, 1.0, 1.0, 1.0, 1.0, 1.0, 1.0, 1.0, 1.0, 1.0, 1.0, 1.0, 1.0, 1.0, 1.0, 1.0, 1.0, 1.0, 1.0, 1.0, 1.0, 1.0, 1.0, 1.0, 1.0, 1.0, 1.0, 1.0, 1.0, 1.0, 1.0, 1.0, 1.0, 1.0, 1.0, 1.0, 1.0, 1.0, 1.0, 1.0, 1.0, 1.0, 1.0, 1.0, 1.0, 1.0, 1.0, 1.0, 1.0, 1.0, 1.0, 1.0, 1.0, 1.0, 1.0, 1.0, 1.0, 1.0, 1.0, 1.0, 1.0, 1.0, 1.0, 1.0, 1.0, 1.0, 1.0, 1.0, 1.0, 1.0, 1.0, 1.0, 1.0, 1.0, 1.0, 1.0, 1.0, 1.0, 1.0, 1.0, 1.0, 1.0, 1.0, 1.0, 1.0, 1.0, 1.0, 1.0, 1.0, 1.0, 1.0, 1.0, 1.0, 1.0, 1.0, 1.0, 1.0, 1.0, 1.0, 1.0, 1.0, 1.0, 1.0, 1.0, 1.0, 1.0, 1.0, 1.0, 1.0, 1.0, 1.0, 1.0, 1.0, 1.0, 1.0, 1.0, 1.0, 1.0, 1.0, 1.0, 1.0, 1.0, 1.0, 1.0, 1.0, 1.0, 1.0, 1.0, 1.0, 1.0, 1.0, 1.0, 1.0, 1.0, 1.0, 1.0, 1.0, 1.0, 1.0, 1.0, 1.0, 1.0, 1.0, 1.0, 1.0, 1.0, 1.0, 1.0, 1.0, 1.0, 1.0, 1.0, 1.0, 1.0, 1.0, 1.0, 1.0, 1.0, 1.0, 1.0, 1.0, 1.0, 1.0, 1.0, 1.0, 1.0, 1.0, 1.0, 1.0, 1.0, 1.0, 1.0, 1.0, 1.0, 1.0, 1.0, 1.0, 1.0, 1.0, 1.0, 1.0, 1.0, 1.0, 1.0, 1.0, 1.0, 1.0, 1.0, 1.0, 1.0, 1.0, 1.0, 1.0, 1.0, 1.0, 1.0, 1.0, 1.0, 1.0, 1.0, 1.0, 1.0, 1.0, 1.0, 1.0, 1.0, 1.0, 1.0, 1.0, 1.0, 1.0, 1.0, 1.0, 1.0, 1.0, 1.0, 1.0, 1.0, 1.0, 1.0, 1.0, 1.0, 1.0, 1.0, 1.0, 1.0, 1.0, 1.0, 1.0, 1.0, 1.0, 1.0, 1.0, 1.0, 1.0, 1.0, 1.0, 1.0, 1.0, 1.0, 1.0, 1.0, 1.0, 1.0, 1.0, 1.0, 1.0, 1.0, 1.0, 1.0, 1.0, 1.0, 1.0, 1.0, 1.0, 1.0, 1.0, 1.0, 1.0, 1.0, 1.0, 1.0, 1.0, 1.0, 1.0, 1.0, 1.0, 1.0, 1.0, 1.0, 1.0, 1.0, 1.0, 1.0, 1.0, 1.0, 1.0, 1.0, 1.0, 1.0, 1.0, 1.0, 1.0, 1.0, 1.0, 1.0, 1.0, 1.0, 1.0, 1.0, 1.0, 1.0, 1.0, 1.0, 1.0, 1.0, 1.0, 1.0, 1.0, 1.0, 1.0, 1.0, 1.0, 1.0, 1.0, 1.0, 1.0, 1.0, 1.0, 1.0, 1.0, 1.0, 1.0, 1.0, 1.0, 1.0, 1.0, 1.0, 1.0, 1.0, 1.0, 1.0, 1.0, 1.0, 1.0, 1.0, 1.0, 1.0, 1.0, 1.0, 1.0, 1.0, 1.0, 1.0, 1.0, 1.0, 1.0, 1.0, 1.0, 1.0, 1.0, 1.0, 1.0, 1.0, 1.0, 1.0, 1.0, 1.0, 1.0, 1.0, 1.0, 1.0, 1.0, 1.0, 1.0, 1.0, 1.0, 1.0, 1.0, 1.0, 1.0, 1.0, 1.0, 1.0, 1.0, 1.0, 1.0, 1.0, 1.0, 1.0, 1.0, 1.0, 1.0, 1.0, 1.0, 1.0, 1.0, 1.0, 1.0, 1.0, 1.0, 1.0, 1.0, 1.0, 1.0, 1.0, 1.0, 1.0, 1.0, 1.0, 1.0, 1.0, 1.0, 1.0, 1.0, 1.0, 1.0, 1.0, 1.0, 1.0, 1.0, 1.0, 1.0, 1.0, 1.0, 1.0, 1.0, 1.0, 1.0, 1.0, 1.0, 1.0, 1.0, 1.0, 1.0, 1.0, 1.0, 1.0, 1.0, 1.0, 1.0, 1.0, 1.0, 1.0, 1.0, 1.0, 1.0, 1.0, 1.0, 1.0, 1.0, 1.0, 1.0, 1.0, 1.0, 1.0, 1.0, 1.0, 1.0, 1.0, 1.0, 1.0, 1.0, 1.0, 1.0, 1.0, 1.0, 1.0, 1.0, 1.0, 1.0, 1.0, 1.0, 1.0, 1.0, 1.0, 1.0, 1.0, 1.0, 1.0, 1.0, 1.0, 1.0, 1.0, 1.0, 1.0, 1.0, 1.0, 1.0, 1.0, 1.0, 1.0, 1.0, 1.0, 1.0, 1.0, 1.0, 1.0, 1.0, 1.0, 1.0, 1.0, 1.0, 1.0, 1.0, 1.0, 1.0, 1.0, 1.0, 1.0, 1.0, 1.0, 1.0, 1.0, 1.0, 1.0, 1.0, 1.0, 1.0, 1.0, 1.0, 1.0, 1.0, 1.0, 1.0, 1.0, 1.0, 1.0, 1.0, 1.0, 1.0, 1.0, 1.0, 1.0, 1.0, 1.0, 1.0, 1.0, 1.0, 1.0, 1.0, 1.0, 1.0, 1.0, 1.0, 1.0, 1.0, 1.0, 1.0, 1.0, 1.0, 1.0, 1.0, 1.0, 1.0, 1.0, 1.0, 1.0, 1.0, 1.0, 1.0, 1.0, 1.0, 1.0, 1.0, 1.0, 1.0, 1.0, 1.0, 1.0, 1.0, 1.0, 1.0, 1.0, 1.0, 1.0, 1.0, 1.0, 1.0, 1.0, 1.0, 1.0, 1.0, 1.0, 1.0, 1.0, 1.0, 1.0, 1.0, 1.0, 1.0, 1.0, 1.0, 1.0, 1.0, 1.0, 1.0, 1.0, 1.0, 1.0, 1.0, 1.0, 1.0, 1.0, 1.0, 1.0, 1.0, 1.0, 1.0, 1.0, 1.0, 1.0, 1.0, 1.0, 1.0, 1.0, 1.0, 1.0, 1.0, 1.0, 1.0, 1.0, 1.0, 1.0, 1.0, 1.0, 1.0, 1.0, 1.0, 1.0, 1.0, 1.0, 1.0, 1.0, 1.0, 1.0, 1.0, 1.0, 1.0, 1.0, 1.0, 1.0, 1.0, 1.0, 1.0, 1.0, 1.0, 1.0, 1.0, 1.0, 1.0, 1.0, 1.0, 1.0, 1.0, 1.0, 1.0, 1.0, 1.0, 1.0, 1.0, 1.0, 1.0, 1.0, 1.0, 1.0, 1.0, 1.0, 1.0, 1.0, 1.0, 1.0, 1.0, 1.0, 1.0, 1.0, 1.0, 1.0, 1.0, 1.0, 1.0, 1.0, 1.0, 1.0, 1.0, 1.0, 1.0, 1.0, 1.0, 1.0, 1.0, 1.0, 1.0, 1.0, 1.0, 1.0, 1.0, 1.0, 1.0, 1.0, 1.0, 1.0, 1.0, 1.0, 1.0, 1.0, 1.0, 1.0, 1.0, 1.0, 1.0, 1.0, 1.0, 1.0, 1.0, 1.0, 1.0, 1.0, 1.0, 1.0, 1.0, 1.0, 1.0, 1.0, 1.0, 1.0, 1.0, 1.0, 1.0, 1.0, 1.0, 1.0, 1.0, 1.0, 1.0, 1.0, 1.0, 1.0, 1.0, 1.0, 1.0, 1.0, 1.0, 1.0, 1.0, 1.0, 1.0, 1.0, 1.0, 1.0, 1.0, 1.0, 1.0, 1.0, 1.0, 1.0, 1.0, 1.0, 1.0, 1.0, 1.0, 1.0, 1.0, 1.0, 1.0, 1.0, 1.0, 1.0, 1.0, 1.0, 1.0, 1.0, 1.0, 1.0, 1.0, 1.0, 1.0, 1.0, 1.0, 1.0, 1.0, 1.0, 1.0, 1.0, 1.0, 1.0, 1.0, 1.0, 1.0, 1.0, 1.0, 1.0, 1.0, 1.0, 1.0, 1.0, 1.0, 1.0, 1.0, 1.0, 1.0, 1.0, 1.0, 1.0, 1.0, 1.0, 1.0, 1.0, 1.0, 1.0, 1.0, 1.0, 1.0, 1.0, 1.0, 1.0, 1.0, 1.0, 1.0, 1.0, 1.0, 1.0, 1.0, 1.0, 1.0, 1.0, 1.0, 1.0, 1.0, 1.0, 1.0, 1.0, 1.0, 1.0, 1.0, 1.0, 1.0, 1.0, 1.0, 1.0, 1.0, 1.0, 1.0, 1.0, 1.0, 1.0, 1.0, 1.0, 1.0, 1.0, 1.0, 1.0, 1.0, 1.0, 1.0, 1.0, 1.0, 1.0, 1.0, 1.0, 1.0, 1.0, 1.0, 1.0, 1.0, 1.0, 1.0, 1.0, 1.0, 1.0, 1.0, 1.0, 1.0, 1.0, 1.0, 1.0, 1.0, 1.0, 1.0, 1.0, 1.0, 1.0, 1.0, 1.0, 1.0, 1.0, 1.0, 1.0, 1.0, 1.0, 1.0, 1.0, 1.0, 1.0, 1.0, 1.0, 1.0, 1.0, 1.0, 1.0, 1.0, 1.0, 1.0, 1.0, 1.0, 1.0, 1.0, 1.0, 1.0, 1.0, 1.0, 1.0, 1.0, 1.0, 1.0, 1.0, 1.0, 1.0, 1.0, 1.0, 1.0, 1.0, 1.0, 1.0, 1.0, 1.0, 1.0, 1.0, 1.0, 1.0, 1.0, 1.0, 1.0, 1.0, 1.0, 1.0, 1.0, 1.0, 1.0, 1.0, 1.0, 1.0, 1.0, 1.0, 1.0, 1.0, 1.0, 1.0, 1.0, 1.0, 1.0, 1.0, 1.0, 1.0, 1.0, 1.0, 1.0, 1.0, 1.0, 1.0, 1.0, 1.0, 1.0, 1.0, 1.0, 1.0, 1.0, 1.0, 1.0, 1.0, 1.0, 1.0, 1.0, 1.0, 1.0, 1.0, 1.0, 1.0, 1.0, 1.0, 1.0, 1.0, 1.0, 1.0, 1.0, 1.0, 1.0, 1.0, 1.0, 1.0, 1.0, 1.0, 1.0, 1.0, 1.0, 1.0, 1.0, 1.0, 1.0, 1.0, 1.0, 1.0, 1.0, 1.0, 1.0, 1.0, 1.0, 1.0, 1.0, 1.0, 1.0, 1.0, 1.0, 1.0, 1.0, 1.0, 1.0, 1.0, 1.0, 1.0, 1.0, 1.0, 1.0, 1.0, 1.0, 1.0, 1.0, 1.0, 1.0, 1.0, 1.0, 1.0, 1.0, 1.0, 1.0, 1.0, 1.0, 1.0, 1.0, 1.0, 1.0, 1.0, 1.0, 1.0, 1.0, 1.0, 1.0, 1.0, 1.0, 1.0, 1.0, 1.0, 1.0, 1.0, 1.0, 1.0, 1.0, 1.0, 1.0, 1.0, 1.0, 1.0, 1.0, 1.0, 1.0, 1.0, 1.0, 1.0, 1.0, 1.0, 1.0, 1.0, 1.0, 1.0, 1.0, 1.0, 1.0, 1.0, 1.0, 1.0, 1.0, 1.0, 1.0, 1.0, 1.0, 1.0, 1.0, 1.0, 1.0, 1.0, 1.0, 1.0, 1.0, 1.0, 1.0, 1.0, 1.0, 1.0, 1.0, 1.0, 1.0, 1.0, 1.0, 1.0, 1.0, 1.0, 1.0, 1.0, 1.0, 1.0, 1.0, 1.0, 1.0, 1.0, 1.0, 1.0, 1.0, 1.0, 1.0, 1.0, 1.0, 1.0, 1.0, 1.0, 1.0, 1.0, 1.0, 1.0, 1.0, 1.0, 1.0, 1.0, 1.0, 1.0, 1.0, 1.0, 1.0, 1.0, 1.0, 1.0, 1.0, 1.0, 1.0, 1.0, 1.0, 1.0, 1.0, 1.0, 1.0, 1.0, 1.0, 1.0, 1.0, 1.0, 1.0, 1.0, 1.0, 1.0, 1.0, 1.0, 1.0, 1.0, 1.0, 1.0, 1.0, 1.0, 1.0, 1.0, 1.0, 1.0, 1.0, 1.0, 1.0, 1.0, 1.0, 1.0, 1.0, 1.0, 1.0, 1.0, 1.0, 1.0, 1.0, 1.0, 1.0, 1.0, 1.0, 1.0, 1.0, 1.0, 1.0, 1.0, 1.0, 1.0, 1.0, 1.0, 1.0, 1.0, 1.0, 1.0, 1.0, 1.0, 1.0, 1.0, 1.0, 1.0, 1.0, 1.0, 1.0, 1.0, 1.0, 1.0, 1.0, 1.0, 1.0, 1.0, 1.0, 1.0, 1.0, 1.0, 1.0, 1.0, 1.0, 1.0, 1.0, 1.0, 1.0, 1.0, 1.0, 1.0, 1.0, 1.0, 1.0, 1.0, 1.0, 1.0, 1.0, 1.0, 1.0, 1.0, 1.0, 1.0, 1.0, 1.0, 1.0, 1.0, 1.0, 1.0, 1.0, 1.0, 1.0, 1.0, 1.0, 1.0, 1.0, 1.0, 1.0, 1.0, 1.0, 1.0, 1.0, 1.0, 1.0, 1.0, 1.0, 1.0, 1.0, 1.0, 1.0, 1.0, 1.0, 1.0, 1.0, 1.0, 1.0, 1.0, 1.0, 1.0, 1.0, 1.0, 1.0, 1.0, 1.0, 1.0, 1.0, 1.0, 1.0, 1.0, 1.0, 1.0, 1.0, 1.0, 1.0, 1.0, 1.0, 1.0, 1.0, 1.0, 1.0, 1.0, 1.0, 1.0, 1.0, 1.0, 1.0, 1.0, 1.0, 1.0, 1.0, 1.0, 1.0, 1.0, 1.0, 1.0, 1.0, 1.0, 1.0, 1.0, 1.0, 1.0, 1.0, 1.0, 1.0, 1.0, 1.0, 1.0, 1.0, 1.0, 1.0, 1.0, 1.0, 1.0, 1.0, 1.0, 1.0, 1.0, 1.0, 1.0, 1.0, 1.0, 1.0, 1.0, 1.0, 1.0, 1.0, 1.0, 1.0, 1.0, 1.0, 1.0, 1.0, 1.0, 1.0, 1.0, 1.0, 1.0, 1.0, 1.0, 1.0, 1.0, 1.0, 1.0, 1.0, 1.0, 1.0, 1.0, 1.0, 1.0, 1.0, 1.0, 1.0, 1.0, 1.0, 1.0, 1.0, 1.0, 1.0, 1.0, 1.0, 1.0, 1.0, 1.0, 1.0, 1.0, 1.0, 1.0, 1.0, 1.0, 1.0, 1.0, 1.0, 1.0, 1.0, 1.0, 1.0, 1.0, 1.0, 1.0, 1.0, 1.0, 1.0, 1.0, 1.0, 1.0, 1.0, 1.0, 1.0, 1.0, 1.0, 1.0, 1.0, 1.0, 1.0, 1.0, 1.0, 1.0, 1.0, 1.0, 1.0, 1.0, 1.0, 1.0, 1.0, 1.0, 1.0, 1.0, 1.0, 1.0, 1.0, 1.0, 1.0, 1.0, 1.0, 1.0, 1.0, 1.0, 1.0, 1.0, 1.0, 1.0, 1.0, 1.0, 1.0, 1.0, 1.0, 1.0, 1.0, 1.0, 1.0, 1.0, 1.0, 1.0, 1.0, 1.0, 1.0, 1.0, 1.0, 1.0, 1.0, 1.0, 1.0, 1.0, 1.0, 1.0, 1.0, 1.0, 1.0, 1.0, 1.0, 1.0, 1.0, 1.0, 1.0, 1.0, 1.0, 1.0, 1.0, 1.0, 1.0, 1.0, 1.0, 1.0, 1.0, 1.0, 1.0, 1.0, 1.0, 1.0, 1.0, 1.0, 1.0, 1.0, 1.0, 1.0, 1.0, 1.0, 1.0, 1.0, 1.0, 1.0, 1.0, 1.0, 1.0, 1.0, 1.0, 1.0, 1.0, 1.0, 1.0, 1.0, 1.0, 1.0, 1.0, 1.0, 1.0, 1.0, 1.0, 1.0, 1.0, 1.0, 1.0, 1.0, 1.0, 1.0, 1.0, 1.0, 1.0, 1.0, 1.0, 1.0, 1.0, 1.0, 1.0, 1.0, 1.0, 1.0, 1.0, 1.0, 1.0, 1.0, 1.0, 1.0, 1.0, 1.0, 1.0, 1.0, 1.0, 1.0, 1.0, 1.0, 1.0, 1.0, 1.0, 1.0, 1.0, 1.0, 1.0, 1.0, 1.0, 1.0, 1.0, 1.0, 1.0, 1.0, 1.0, 1.0, 1.0, 1.0, 1.0, 1.0, 1.0, 1.0, 1.0, 1.0, 1.0, 1.0, 1.0, 1.0, 1.0, 1.0, 1.0, 1.0, 1.0, 1.0, 1.0, 1.0, 1.0, 1.0, 1.0, 1.0, 1.0, 1.0, 1.0, 1.0, 1.0, 1.0, 1.0, 1.0, 1.0, 1.0, 1.0, 1.0, 1.0, 1.0, 1.0, 1.0, 1.0, 1.0, 1.0, 1.0, 1.0, 1.0, 1.0, 1.0, 1.0, 1.0, 1.0, 1.0, 1.0, 1.0, 1.0, 1.0, 1.0, 1.0, 1.0, 1.0, 1.0, 1.0, 1.0, 1.0, 1.0, 1.0, 1.0, 1.0, 1.0, 1.0, 1.0, 1.0, 1.0, 1.0, 1.0, 1.0, 1.0, 1.0, 1.0, 1.0, 1.0, 1.0, 1.0, 1.0, 1.0, 1.0, 1.0, 1.0, 1.0, 1.0, 1.0, 1.0, 1.0, 1.0, 1.0, 1.0, 1.0, 1.0, 1.0, 1.0, 1.0, 1.0, 1.0, 1.0, 1.0, 1.0, 1.0, 1.0, 1.0, 1.0, 1.0, 1.0, 1.0, 1.0, 1.0, 1.0, 1.0, 1.0, 1.0, 1.0, 1.0, 1.0, 1.0, 1.0, 1.0, 1.0, 1.0, 1.0, 1.0, 1.0, 1.0, 1.0, 1.0, 1.0, 1.0, 1.0, 1.0, 1.0, 1.0, 1.0, 1.0, 1.0, 1.0, 1.0, 1.0, 1.0, 1.0, 1.0, 1.0, 1.0, 1.0, 1.0, 1.0, 1.0, 1.0, 1.0, 1.0, 1.0, 1.0, 1.0, 1.0, 1.0, 1.0, 1.0, 1.0, 1.0, 1.0, 1.0, 1.0, 1.0, 1.0, 1.0, 1.0, 1.0, 1.0, 1.0, 1.0, 1.0, 1.0, 1.0, 1.0, 1.0, 1.0, 1.0, 1.0, 1.0, 1.0, 1.0, 1.0, 1.0, 1.0, 1.0, 1.0, 1.0, 1.0, 1.0, 1.0, 1.0, 1.0, 1.0, 1.0, 1.0, 1.0, 1.0, 1.0, 1.0, 1.0, 1.0, 1.0, 1.0, 1.0, 1.0, 1.0, 1.0, 1.0, 1.0, 1.0, 1.0, 1.0, 1.0, 1.0, 1.0, 1.0, 1.0, 1.0, 1.0, 1.0, 1.0, 1.0, 1.0, 1.0, 1.0, 1.0, 1.0, 1.0, 1.0, 1.0, 1.0, 1.0, 1.0, 1.0, 1.0, 1.0, 1.0, 1.0, 1.0, 1.0, 1.0, 1.0, 1.0, 1.0, 1.0, 1.0, 1.0, 1.0, 1.0, 1.0, 1.0, 1.0, 1.0, 1.0, 1.0, 1.0, 1.0, 1.0, 1.0, 1.0, 1.0, 1.0, 1.0, 1.0, 1.0, 1.0, 1.0, 1.0, 1.0, 1.0, 1.0, 1.0, 1.0, 1.0, 1.0, 1.0, 1.0, 1.0, 1.0, 1.0, 1.0, 1.0, 1.0, 1.0, 1.0, 1.0, 1.0, 1.0, 1.0, 1.0, 1.0, 1.0, 1.0, 1.0, 1.0, 1.0, 1.0, 1.0, 1.0, 1.0, 1.0, 1.0, 1.0, 1.0, 1.0, 1.0, 1.0, 1.0, 1.0, 1.0, 1.0, 1.0, 1.0, 1.0, 1.0, 1.0, 1.0, 1.0, 1.0, 1.0, 1.0, 1.0, 1.0, 1.0, 1.0, 1.0, 1.0, 1.0, 1.0, 1.0, 1.0, 1.0, 1.0, 1.0, 1.0, 1.0, 1.0, 1.0, 1.0, 1.0, 1.0, 1.0, 1.0, 1.0, 1.0, 1.0, 1.0, 1.0, 1.0, 1.0, 1.0, 1.0, 1.0, 1.0, 1.0, 1.0, 1.0, 1.0, 1.0, 1.0, 1.0, 1.0, 1.0, 1.0, 1.0, 1.0, 1.0, 1.0, 1.0, 1.0, 1.0, 1.0, 1.0, 1.0, 1.0, 1.0, 1.0, 1.0, 1.0, 1.0, 1.0, 1.0, 1.0, 1.0, 1.0, 1.0, 1.0, 1.0, 1.0, 1.0, 1.0, 1.0, 1.0, 1.0, 1.0, 1.0, 1.0, 1.0, 1.0, 1.0, 1.0, 1.0, 1.0, 1.0, 1.0, 1.0, 1.0, 1.0, 1.0, 1.0, 1.0, 1.0, 1.0, 1.0, 1.0, 1.0, 1.0, 1.0, 1.0, 1.0, 1.0, 1.0, 1.0, 1.0, 1.0, 1.0, 1.0, 1.0, 1.0, 1.0, 1.0, 1.0, 1.0, 1.0, 1.0, 1.0, 1.0, 1.0, 1.0, 1.0, 1.0, 1.0, 1.0, 1.0, 1.0, 1.0, 1.0, 1.0, 1.0, 1.0, 1.0, 1.0, 1.0, 1.0, 1.0, 1.0, 1.0, 1.0, 1.0, 1.0, 1.0, 1.0, 1.0, 1.0, 1.0, 1.0, 1.0, 1.0, 1.0, 1.0, 1.0, 1.0, 1.0, 1.0, 1.0, 1.0, 1.0, 1.0, 1.0, 1.0, 1.0, 1.0, 1.0, 1.0, 1.0, 1.0, 1.0, 1.0, 1.0, 1.0, 1.0, 1.0, 1.0, 1.0, 1.0, 1.0, 1.0, 1.0, 1.0, 1.0, 1.0, 1.0, 1.0, 1.0, 1.0, 1.0, 1.0, 1.0, 1.0, 1.0, 1.0, 1.0, 1.0, 1.0, 1.0, 1.0, 1.0, 1.0, 1.0, 1.0, 1.0, 1.0, 1.0, 1.0, 1.0, 1.0, 1.0, 1.0, 1.0, 1.0, 1.0, 1.0, 1.0, 1.0, 1.0, 1.0, 1.0, 1.0, 1.0, 1.0, 1.0, 1.0, 1.0, 1.0, 1.0, 1.0, 1.0, 1.0, 1.0, 1.0, 1.0, 1.0, 1.0, 1.0, 1.0, 1.0, 1.0, 1.0, 1.0, 1.0, 1.0, 1.0, 1.0, 1.0, 1.0, 1.0, 1.0, 1.0, 1.0, 1.0, 1.0, 1.0, 1.0, 1.0, 1.0, 1.0, 1.0, 1.0, 1.0, 1.0, 1.0, 1.0, 1.0, 1.0, 1.0, 1.0, 1.0, 1.0, 1.0, 1.0, 1.0, 1.0, 1.0, 1.0, 1.0, 1.0, 1.0, 1.0, 1.0, 1.0, 1.0, 1.0, 1.0, 1.0, 1.0, 1.0, 1.0, 1.0, 1.0, 1.0, 1.0, 1.0, 1.0, 1.0, 1.0, 1.0, 1.0, 1.0, 1.0, 1.0, 1.0, 1.0, 1.0, 1.0, 1.0, 1.0, 1.0, 1.0, 1.0, 1.0, 1.0, 1.0, 1.0, 1.0, 1.0, 1.0, 1.0, 1.0, 1.0, 1.0, 1.0, 1.0, 1.0, 1.0, 1.0, 1.0, 1.0, 1.0, 1.0, 1.0, 1.0, 1.0, 1.0, 1.0, 1.0, 1.0, 1.0, 1.0, 1.0, 1.0, 1.0, 1.0, 1.0, 1.0, 1.0, 1.0, 1.0, 1.0, 1.0, 1.0, 1.0, 1.0, 1.0, 1.0, 1.0, 1.0, 1.0, 1.0, 1.0, 1.0, 1.0, 1.0, 1.0, 1.0, 1.0, 1.0, 1.0, 1.0, 1.0, 1.0, 1.0, 1.0, 1.0, 1.0, 1.0, 1.0, 1.0, 1.0, 1.0, 1.0, 1.0, 1.0, 1.0, 1.0, 1.0, 1.0, 1.0, 1.0, 1.0, 1.0, 1.0, 1.0, 1.0, 1.0, 1.0, 1.0, 1.0, 1.0, 1.0, 1.0, 1.0, 1.0, 1.0, 1.0, 1.0, 1.0, 1.0, 1.0, 1.0, 1.0, 1.0, 1.0, 1.0, 1.0, 1.0, 1.0, 1.0, 1.0, 1.0, 1.0, 1.0, 1.0, 1.0, 1.0, 1.0, 1.0, 1.0, 1.0, 1.0, 1.0, 1.0, 1.0, 1.0, 1.0, 1.0, 1.0, 1.0, 1.0, 1.0, 1.0, 1.0, 1.0, 1.0, 1.0, 1.0, 1.0, 1.0, 1.0, 1.0, 1.0, 1.0, 1.0, 1.0, 1.0, 1.0, 1.0, 1.0, 1.0, 1.0, 1.0, 1.0, 1.0, 1.0, 1.0, 1.0, 1.0, 1.0, 1.0, 1.0, 1.0, 1.0, 1.0, 1.0, 1.0, 1.0, 1.0, 1.0, 1.0, 1.0, 1.0, 1.0, 1.0, 1.0, 1.0, 1.0, 1.0, 1.0, 1.0, 1.0, 1.0, 1.0, 1.0, 1.0, 1.0, 1.0, 1.0, 1.0, 1.0, 1.0, 1.0, 1.0, 1.0, 1.0, 1.0, 1.0, 1.0, 1.0, 1.0, 1.0, 1.0, 1.0, 1.0, 1.0, 1.0, 1.0, 1.0, 1.0, 1.0, 1.0, 1.0, 1.0, 1.0, 1.0, 1.0, 1.0, 1.0, 1.0, 1.0, 1.0, 1.0, 1.0, 1.0, 1.0, 1.0, 1.0, 1.0, 1.0, 1.0, 1.0, 1.0, 1.0, 1.0, 1.0, 1.0, 1.0, 1.0, 1.0, 1.0, 1.0, 1.0, 1.0, 1.0, 1.0, 1.0, 1.0, 1.0, 1.0, 1.0, 1.0, 1.0, 1.0, 1.0, 1.0, 1.0, 1.0, 1.0, 1.0, 1.0, 1.0, 1.0, 1.0, 1.0, 1.0, 1.0, 1.0, 1.0, 1.0, 1.0, 1.0, 1.0, 1.0, 1.0, 1.0, 1.0, 1.0, 1.0, 1.0, 1.0, 1.0, 1.0, 1.0, 1.0, 1.0, 1.0, 1.0, 1.0, 1.0, 1.0, 1.0, 1.0, 1.0, 1.0, 1.0, 1.0, 1.0, 1.0, 1.0, 1.0, 1.0, 1.0, 1.0, 1.0, 1.0, 1.0, 1.0, 1.0, 1.0, 1.0, 1.0, 1.0, 1.0, 1.0, 1.0, 1.0, 1.0, 1.0, 1.0, 1.0, 1.0, 1.0, 1.0, 1.0, 1.0, 1.0, 1.0, 1.0, 1.0, 1.0, 1.0, 1.0, 1.0, 1.0, 1.0, 1.0, 1.0, 1.0, 1.0, 1.0, 1.0, 1.0, 1.0, 1.0, 1.0, 1.0, 1.0, 1.0, 1.0, 1.0, 1.0, 1.0, 1.0, 1.0, 1.0, 1.0, 1.0, 1.0, 1.0, 1.0, 1.0, 1.0, 1.0, 1.0, 1.0, 1.0, 1.0, 1.0, 1.0, 1.0, 1.0, 1.0, 1.0, 1.0, 1.0, 1.0, 1.0, 1.0, 1.0, 1.0, 1.0, 1.0, 1.0, 1.0, 1.0, 1.0, 1.0, 1.0, 1.0, 1.0, 1.0, 1.0, 1.0, 1.0, 1.0, 1.0, 1.0, 1.0, 1.0, 1.0, 1.0, 1.0, 1.0, 1.0, 1.0, 1.0, 1.0, 1.0, 1.0, 1.0, 1.0, 1.0, 1.0, 1.0, 1.0, 1.0, 1.0, 1.0, 1.0, 1.0, 1.0, 1.0, 1.0, 1.0, 1.0, 1.0, 1.0, 1.0, 1.0, 1.0, 1.0, 1.0, 1.0, 1.0, 1.0, 1.0, 1.0, 1.0, 1.0, 1.0, 1.0, 1.0, 1.0, 1.0, 1.0, 1.0, 1.0, 1.0, 1.0, 1.0, 1.0, 1.0, 1.0, 1.0, 1.0, 1.0, 1.0, 1.0, 1.0, 1.0, 1.0, 1.0, 1.0, 1.0, 1.0, 1.0, 1.0, 1.0, 1.0, 1.0, 1.0, 1.0, 1.0, 1.0, 1.0, 1.0, 1.0, 1.0, 1.0, 1.0, 1.0, 1.0, 1.0, 1.0, 1.0, 1.0, 1.0, 1.0, 1.0, 1.0, 1.0, 1.0, 1.0, 1.0, 1.0, 1.0, 1.0, 1.0, 1.0, 1.0, 1.0, 1.0, 1.0, 1.0, 1.0, 1.0, 1.0, 1.0, 1.0, 1.0, 1.0, 1.0, 1.0, 1.0, 1.0, 1.0, 1.0, 1.0, 1.0, 1.0, 1.0, 1.0, 1.0, 1.0, 1.0, 1.0, 1.0, 1.0, 1.0, 1.0, 1.0, 1.0, 1.0, 1.0, 1.0, 1.0, 1.0, 1.0, 1.0, 1.0, 1.0, 1.0, 1.0, 1.0, 1.0, 1.0, 1.0, 1.0, 1.0, 1.0, 1.0, 1.0, 1.0, 1.0, 1.0, 1.0])
me_icosphere_003.materials.append(mat_material)
me_icosphere_003.use_remesh_fix_poles = True
me_icosphere_003.use_remesh_preserve_attributes = False
me_icosphere_003.use_mirror_vertex_groups = False
me_icosphere_003.update()
arm_armature = bpy.data.armatures.new('Armature')  # bones are not reproduced

# ---- objects
ob_icosphere_002 = bpy.data.objects.new('Icosphere.002', me_icosphere_003)
ob_armature = bpy.data.objects.new('Armature', arm_armature)

# ---- transforms, parenting, visibility, modifiers, constraints
ob_icosphere_002.parent = ob_armature
ob_icosphere_002.location = (0.0, 0.0, 0.0)
ob_icosphere_002.lineart.crease_threshold = 0.0
_vg = ob_icosphere_002.vertex_groups.new(name='Body')
_vg.add([42, 43, 44, 45, 46, 47, 48, 49, 50, 51, 52, 53, 54, 55, 56, 57, 58, 59], 1.0, 'REPLACE')
_vg = ob_icosphere_002.vertex_groups.new(name='Hand.L')
_vg.add([0, 1, 2, 3, 4, 5, 6, 7, 8, 9, 10, 11, 12, 13, 14, 15, 16, 17, 18, 19, 20, 21, 22, 23, 24, 25, 26, 27, 28, 29, 30, 31, 32, 33, 34, 35, 36, 37, 38, 39, 40, 41], 1.0, 'REPLACE')
_vg = ob_icosphere_002.vertex_groups.new(name='Hand.R')
_vg.add([102, 103, 104, 105, 106, 107, 108, 109, 110, 111, 112, 113, 114, 115, 116, 117, 118, 119, 120, 121, 122, 123, 124, 125, 126, 127, 128, 129, 130, 131, 132, 133, 134, 135, 136, 137, 138, 139, 140, 141, 142, 143], 1.0, 'REPLACE')
_vg = ob_icosphere_002.vertex_groups.new(name='Head')
_vg.add([60, 61, 62, 63, 64, 65, 66, 67, 68, 69, 70, 71, 72, 73, 74, 75, 76, 77, 78, 79, 80, 81, 82, 83, 84, 85, 86, 87, 88, 89, 90, 91, 92, 93, 94, 95, 96, 97, 98, 99, 100, 101, 144, 145, 146, 147, 148, 149, 150, 151, 152, 153, 154, 155, 156, 157, 158, 159, 160, 161, 162, 163, 164, 165, 166, 167, 168, 169, 170, 171, 172, 173, 174, 175, 176, 177, 178, 179, 180, 181, 182, 183, 184, 185, 186, 187], 1.0, 'REPLACE')
_m = ob_icosphere_002.modifiers.new('Armature', 'ARMATURE')
_m.object = ob_armature
ob_armature.location = (0.0, 0.0, 0.0)
ob_armature.lineart.crease_threshold = 0.0

# ---- collection membership
col_collection.objects.link(ob_icosphere_002)
col_collection.objects.link(ob_armature)

# ---- scene / render settings (as saved in the file)
scene.frame_start = 1; scene.frame_end = 250; scene.frame_set(1)
scene.render.engine = 'BLENDER_EEVEE_NEXT'
scene.cycles.use_denoising = False
scene.cycles.samples = 128
scene.cycles.sampling_pattern = 'TABULATED_SOBOL'
scene.cycles.use_adaptive_sampling = False
scene.cycles.use_light_tree = False
scene.view_settings.view_transform = 'Filmic'
bpy.context.view_layer.update()

# ---- added for rendering (the .blend has no active camera and no usable light): camera, sun
cam_auto = bpy.data.cameras.new('AutoCamera')
cam_auto.lens = 50.0
cam_auto.sensor_width = 36.0
cam_auto.clip_end = 1000.0
ob_auto_camera = bpy.data.objects.new('AutoCamera', cam_auto)
scene.collection.objects.link(ob_auto_camera)
ob_auto_camera.location = (5.41669, -6.48695, 5.34172)
ob_auto_camera.rotation_euler = (1.09748, -7.21219e-08, 0.694738)
scene.camera = ob_auto_camera
light_auto_sun = bpy.data.lights.new('AutoSun', 'SUN')
light_auto_sun.energy = 3.0
light_auto_sun.angle = 0.0523599
ob_auto_sun = bpy.data.objects.new('AutoSun', light_auto_sun)
scene.collection.objects.link(ob_auto_sun)
ob_auto_sun.rotation_euler = (0.872665, 0.174533, 0.523599)
bpy.context.view_layer.update()
